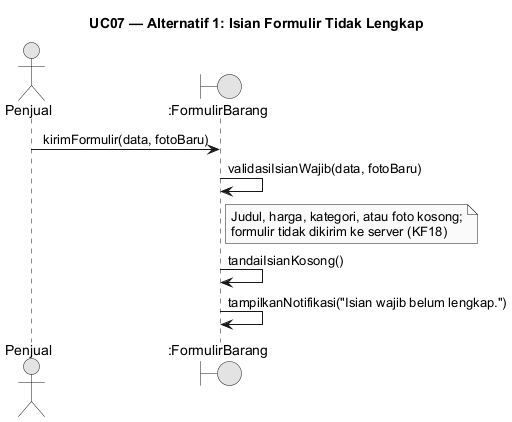

The diagram above was rendered by PlantUML. Its source (embedded in the PNG):
@startuml
skinparam monochrome true
skinparam shadowing false
skinparam defaultFontName Arial
skinparam sequenceMessageAlign center
skinparam backgroundColor #FFFFFF
skinparam responseMessageBelowArrow true
title UC07 — Alternatif 1: Isian Formulir Tidak Lengkap
actor "Penjual" as User
boundary ":FormulirBarang" as UI

User -> UI: kirimFormulir(data, fotoBaru)
UI -> UI: validasiIsianWajib(data, fotoBaru)
note right of UI: Judul, harga, kategori, atau foto kosong;\nformulir tidak dikirim ke server (KF18)
UI -> UI: tandaiIsianKosong()
UI -> UI: tampilkanNotifikasi("Isian wajib belum lengkap.")
@enduml